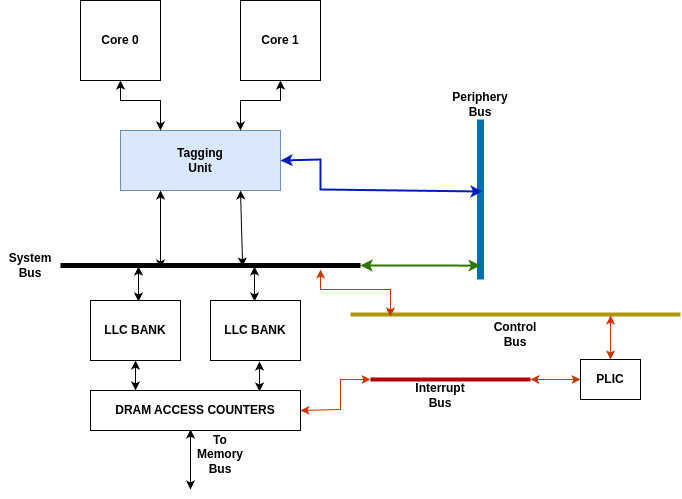

The diagram above was exported from draw.io. Its source (the exported page's mxGraphModel, read from the mxfile embedded in the PNG):
<mxGraphModel dx="1434" dy="730" grid="1" gridSize="10" guides="1" tooltips="1" connect="1" arrows="1" fold="1" page="1" pageScale="1" pageWidth="850" pageHeight="1100" math="0" shadow="0">
  <root>
    <mxCell id="0" />
    <mxCell id="1" parent="0" />
    <mxCell id="P7vGNAKFGQ10SllcJ9o8-69" value="" style="endArrow=classic;startArrow=classic;html=1;rounded=0;" edge="1" parent="1">
      <mxGeometry width="50" height="50" relative="1" as="geometry">
        <mxPoint x="250" y="570" as="sourcePoint" />
        <mxPoint x="250" y="510" as="targetPoint" />
      </mxGeometry>
    </mxCell>
    <mxCell id="P7vGNAKFGQ10SllcJ9o8-71" value="" style="group" vertex="1" connectable="0" parent="1">
      <mxGeometry x="60" y="81" width="680" height="469" as="geometry" />
    </mxCell>
    <mxCell id="P7vGNAKFGQ10SllcJ9o8-62" value="" style="group;fontStyle=1" vertex="1" connectable="0" parent="P7vGNAKFGQ10SllcJ9o8-71">
      <mxGeometry width="680" height="430" as="geometry" />
    </mxCell>
    <mxCell id="P7vGNAKFGQ10SllcJ9o8-53" value="" style="group;fontStyle=1" vertex="1" connectable="0" parent="P7vGNAKFGQ10SllcJ9o8-62">
      <mxGeometry width="470" height="430" as="geometry" />
    </mxCell>
    <mxCell id="P7vGNAKFGQ10SllcJ9o8-41" value="" style="group;fontStyle=1" vertex="1" connectable="0" parent="P7vGNAKFGQ10SllcJ9o8-53">
      <mxGeometry width="465" height="280" as="geometry" />
    </mxCell>
    <mxCell id="P7vGNAKFGQ10SllcJ9o8-32" value="" style="group;fontStyle=1" vertex="1" connectable="0" parent="P7vGNAKFGQ10SllcJ9o8-41">
      <mxGeometry x="80" width="385" height="280" as="geometry" />
    </mxCell>
    <mxCell id="P7vGNAKFGQ10SllcJ9o8-3" value="" style="group;fontStyle=1" vertex="1" connectable="0" parent="P7vGNAKFGQ10SllcJ9o8-32">
      <mxGeometry width="80" height="80" as="geometry" />
    </mxCell>
    <object label="" Core0="" Text="Core0" id="P7vGNAKFGQ10SllcJ9o8-1">
      <mxCell style="whiteSpace=wrap;html=1;aspect=fixed;fontStyle=1" vertex="1" parent="P7vGNAKFGQ10SllcJ9o8-3">
        <mxGeometry width="80" height="80" as="geometry" />
      </mxCell>
    </object>
    <mxCell id="P7vGNAKFGQ10SllcJ9o8-2" value="Core 0" style="text;html=1;align=center;verticalAlign=middle;whiteSpace=wrap;rounded=0;fontStyle=1" vertex="1" parent="P7vGNAKFGQ10SllcJ9o8-3">
      <mxGeometry x="10" y="25" width="60" height="30" as="geometry" />
    </mxCell>
    <mxCell id="P7vGNAKFGQ10SllcJ9o8-4" value="" style="group;fontStyle=1" vertex="1" connectable="0" parent="P7vGNAKFGQ10SllcJ9o8-32">
      <mxGeometry x="160" width="80" height="80" as="geometry" />
    </mxCell>
    <object label="" Core0="" Text="Core0" id="P7vGNAKFGQ10SllcJ9o8-5">
      <mxCell style="whiteSpace=wrap;html=1;aspect=fixed;fontStyle=1" vertex="1" parent="P7vGNAKFGQ10SllcJ9o8-4">
        <mxGeometry width="80" height="80" as="geometry" />
      </mxCell>
    </object>
    <mxCell id="P7vGNAKFGQ10SllcJ9o8-6" value="Core 1" style="text;html=1;align=center;verticalAlign=middle;whiteSpace=wrap;rounded=0;fontStyle=1" vertex="1" parent="P7vGNAKFGQ10SllcJ9o8-4">
      <mxGeometry x="10" y="25" width="60" height="30" as="geometry" />
    </mxCell>
    <mxCell id="P7vGNAKFGQ10SllcJ9o8-23" value="" style="group;fontStyle=1" vertex="1" connectable="0" parent="P7vGNAKFGQ10SllcJ9o8-32">
      <mxGeometry x="40" y="130" width="160" height="60" as="geometry" />
    </mxCell>
    <mxCell id="P7vGNAKFGQ10SllcJ9o8-17" value="" style="rounded=0;whiteSpace=wrap;html=1;fillColor=#dae8fc;strokeColor=#6c8ebf;fontStyle=1" vertex="1" parent="P7vGNAKFGQ10SllcJ9o8-23">
      <mxGeometry width="160" height="60" as="geometry" />
    </mxCell>
    <mxCell id="P7vGNAKFGQ10SllcJ9o8-19" value="Tagging Unit" style="text;html=1;align=center;verticalAlign=middle;whiteSpace=wrap;rounded=0;fontStyle=1" vertex="1" parent="P7vGNAKFGQ10SllcJ9o8-23">
      <mxGeometry x="50" y="15" width="60" height="30" as="geometry" />
    </mxCell>
    <mxCell id="P7vGNAKFGQ10SllcJ9o8-34" value="" style="line;strokeWidth=5;html=1;fontStyle=1" vertex="1" parent="P7vGNAKFGQ10SllcJ9o8-32">
      <mxGeometry x="-20" y="260" width="300" height="10" as="geometry" />
    </mxCell>
    <mxCell id="P7vGNAKFGQ10SllcJ9o8-36" value="" style="endArrow=classic;startArrow=classic;html=1;rounded=0;exitX=0.75;exitY=0;exitDx=0;exitDy=0;entryX=0.5;entryY=1;entryDx=0;entryDy=0;entryPerimeter=0;fontStyle=1" edge="1" parent="P7vGNAKFGQ10SllcJ9o8-32" source="P7vGNAKFGQ10SllcJ9o8-17" target="P7vGNAKFGQ10SllcJ9o8-5">
      <mxGeometry width="50" height="50" relative="1" as="geometry">
        <mxPoint x="260" y="320" as="sourcePoint" />
        <mxPoint x="200" y="90" as="targetPoint" />
        <Array as="points">
          <mxPoint x="160" y="100" />
          <mxPoint x="200" y="100" />
        </Array>
      </mxGeometry>
    </mxCell>
    <mxCell id="P7vGNAKFGQ10SllcJ9o8-40" value="" style="endArrow=classic;startArrow=classic;html=1;rounded=0;exitX=0.25;exitY=0;exitDx=0;exitDy=0;entryX=0.5;entryY=1;entryDx=0;entryDy=0;fontStyle=1" edge="1" parent="P7vGNAKFGQ10SllcJ9o8-32" source="P7vGNAKFGQ10SllcJ9o8-17" target="P7vGNAKFGQ10SllcJ9o8-1">
      <mxGeometry width="50" height="50" relative="1" as="geometry">
        <mxPoint x="-50" y="150" as="sourcePoint" />
        <mxPoint x="-10" y="100" as="targetPoint" />
        <Array as="points">
          <mxPoint x="80" y="100" />
          <mxPoint x="40" y="100" />
        </Array>
      </mxGeometry>
    </mxCell>
    <mxCell id="P7vGNAKFGQ10SllcJ9o8-42" value="" style="endArrow=classic;startArrow=classic;html=1;rounded=0;entryX=0.25;entryY=1;entryDx=0;entryDy=0;fontStyle=1" edge="1" parent="P7vGNAKFGQ10SllcJ9o8-32" target="P7vGNAKFGQ10SllcJ9o8-17">
      <mxGeometry width="50" height="50" relative="1" as="geometry">
        <mxPoint x="80" y="268" as="sourcePoint" />
        <mxPoint x="310" y="270" as="targetPoint" />
      </mxGeometry>
    </mxCell>
    <mxCell id="P7vGNAKFGQ10SllcJ9o8-43" value="" style="endArrow=classic;startArrow=classic;html=1;rounded=0;entryX=0.75;entryY=1;entryDx=0;entryDy=0;exitX=0.607;exitY=0.6;exitDx=0;exitDy=0;exitPerimeter=0;fontStyle=1" edge="1" parent="P7vGNAKFGQ10SllcJ9o8-32" source="P7vGNAKFGQ10SllcJ9o8-34" target="P7vGNAKFGQ10SllcJ9o8-17">
      <mxGeometry width="50" height="50" relative="1" as="geometry">
        <mxPoint x="260" y="320" as="sourcePoint" />
        <mxPoint x="310" y="270" as="targetPoint" />
      </mxGeometry>
    </mxCell>
    <mxCell id="P7vGNAKFGQ10SllcJ9o8-35" value="&lt;span&gt;System Bus&lt;/span&gt;" style="text;html=1;align=center;verticalAlign=middle;whiteSpace=wrap;rounded=0;fontStyle=1" vertex="1" parent="P7vGNAKFGQ10SllcJ9o8-41">
      <mxGeometry y="250" width="60" height="30" as="geometry" />
    </mxCell>
    <mxCell id="P7vGNAKFGQ10SllcJ9o8-44" value="DRAM ACCESS COUNTERS" style="rounded=0;whiteSpace=wrap;html=1;fontStyle=1" vertex="1" parent="P7vGNAKFGQ10SllcJ9o8-53">
      <mxGeometry x="90" y="390" width="210" height="40" as="geometry" />
    </mxCell>
    <mxCell id="P7vGNAKFGQ10SllcJ9o8-47" value="LLC BANK" style="rounded=0;whiteSpace=wrap;html=1;fontStyle=1" vertex="1" parent="P7vGNAKFGQ10SllcJ9o8-53">
      <mxGeometry x="90" y="300" width="90" height="60" as="geometry" />
    </mxCell>
    <mxCell id="P7vGNAKFGQ10SllcJ9o8-48" value="LLC BANK" style="rounded=0;whiteSpace=wrap;html=1;fontStyle=1" vertex="1" parent="P7vGNAKFGQ10SllcJ9o8-53">
      <mxGeometry x="210" y="300" width="90" height="60" as="geometry" />
    </mxCell>
    <mxCell id="P7vGNAKFGQ10SllcJ9o8-49" value="" style="endArrow=classic;startArrow=classic;html=1;rounded=0;exitX=0.433;exitY=0.017;exitDx=0;exitDy=0;exitPerimeter=0;fontStyle=1" edge="1" parent="P7vGNAKFGQ10SllcJ9o8-53">
      <mxGeometry width="50" height="50" relative="1" as="geometry">
        <mxPoint x="137.97000000000003" y="301.02" as="sourcePoint" />
        <mxPoint x="138" y="266" as="targetPoint" />
      </mxGeometry>
    </mxCell>
    <mxCell id="P7vGNAKFGQ10SllcJ9o8-50" value="" style="endArrow=classic;startArrow=classic;html=1;rounded=0;exitX=0.433;exitY=0.017;exitDx=0;exitDy=0;exitPerimeter=0;fontStyle=1" edge="1" parent="P7vGNAKFGQ10SllcJ9o8-53">
      <mxGeometry width="50" height="50" relative="1" as="geometry">
        <mxPoint x="254" y="301" as="sourcePoint" />
        <mxPoint x="254" y="266" as="targetPoint" />
      </mxGeometry>
    </mxCell>
    <mxCell id="P7vGNAKFGQ10SllcJ9o8-51" value="" style="endArrow=classic;startArrow=classic;html=1;rounded=0;entryX=0.5;entryY=1;entryDx=0;entryDy=0;fontStyle=1" edge="1" parent="P7vGNAKFGQ10SllcJ9o8-53" target="P7vGNAKFGQ10SllcJ9o8-47">
      <mxGeometry width="50" height="50" relative="1" as="geometry">
        <mxPoint x="135" y="390" as="sourcePoint" />
        <mxPoint x="540.03" y="454.98" as="targetPoint" />
      </mxGeometry>
    </mxCell>
    <mxCell id="P7vGNAKFGQ10SllcJ9o8-52" value="" style="endArrow=classic;startArrow=classic;html=1;rounded=0;entryX=0.5;entryY=1;entryDx=0;entryDy=0;fontStyle=1" edge="1" parent="P7vGNAKFGQ10SllcJ9o8-53">
      <mxGeometry width="50" height="50" relative="1" as="geometry">
        <mxPoint x="259" y="391" as="sourcePoint" />
        <mxPoint x="259" y="361" as="targetPoint" />
      </mxGeometry>
    </mxCell>
    <mxCell id="P7vGNAKFGQ10SllcJ9o8-59" value="&lt;span&gt;Interrupt Bus&lt;/span&gt;" style="text;html=1;align=center;verticalAlign=middle;whiteSpace=wrap;rounded=0;fontStyle=1" vertex="1" parent="P7vGNAKFGQ10SllcJ9o8-53">
      <mxGeometry x="410" y="380" width="60" height="30" as="geometry" />
    </mxCell>
    <mxCell id="P7vGNAKFGQ10SllcJ9o8-54" value="" style="endArrow=classic;startArrow=classic;html=1;rounded=0;exitX=1;exitY=0.5;exitDx=0;exitDy=0;fillColor=#fa6800;strokeColor=#C73500;fontStyle=1" edge="1" parent="P7vGNAKFGQ10SllcJ9o8-62" source="P7vGNAKFGQ10SllcJ9o8-44">
      <mxGeometry width="50" height="50" relative="1" as="geometry">
        <mxPoint x="500" y="549" as="sourcePoint" />
        <mxPoint x="370" y="379" as="targetPoint" />
        <Array as="points">
          <mxPoint x="340" y="409" />
          <mxPoint x="340" y="379" />
        </Array>
      </mxGeometry>
    </mxCell>
    <mxCell id="P7vGNAKFGQ10SllcJ9o8-29" value="&lt;span&gt;Periphery Bus&lt;/span&gt;" style="text;html=1;align=center;verticalAlign=middle;whiteSpace=wrap;rounded=0;fontStyle=1" vertex="1" parent="P7vGNAKFGQ10SllcJ9o8-62">
      <mxGeometry x="450" y="89" width="60" height="30" as="geometry" />
    </mxCell>
    <mxCell id="P7vGNAKFGQ10SllcJ9o8-28" value="" style="line;strokeWidth=7;direction=south;html=1;fillColor=#1ba1e2;fontColor=#ffffff;strokeColor=#006EAF;fontStyle=1" vertex="1" parent="P7vGNAKFGQ10SllcJ9o8-62">
      <mxGeometry x="475" y="119" width="10" height="160" as="geometry" />
    </mxCell>
    <mxCell id="P7vGNAKFGQ10SllcJ9o8-45" value="" style="endArrow=classic;startArrow=classic;html=1;rounded=0;exitX=1;exitY=0.5;exitDx=0;exitDy=0;exitPerimeter=0;entryX=0.913;entryY=0.5;entryDx=0;entryDy=0;entryPerimeter=0;fillColor=#60a917;strokeColor=#2D7600;strokeWidth=2;fontStyle=1" edge="1" parent="P7vGNAKFGQ10SllcJ9o8-62" source="P7vGNAKFGQ10SllcJ9o8-34" target="P7vGNAKFGQ10SllcJ9o8-28">
      <mxGeometry width="50" height="50" relative="1" as="geometry">
        <mxPoint x="340" y="319" as="sourcePoint" />
        <mxPoint x="390" y="269" as="targetPoint" />
      </mxGeometry>
    </mxCell>
    <mxCell id="P7vGNAKFGQ10SllcJ9o8-31" value="" style="endArrow=classic;startArrow=classic;html=1;rounded=0;exitX=1;exitY=0.5;exitDx=0;exitDy=0;fillColor=#0050ef;strokeColor=#001DBC;strokeWidth=2;entryX=0.45;entryY=0.3;entryDx=0;entryDy=0;entryPerimeter=0;fontStyle=1" edge="1" parent="P7vGNAKFGQ10SllcJ9o8-62" source="P7vGNAKFGQ10SllcJ9o8-17" target="P7vGNAKFGQ10SllcJ9o8-28">
      <mxGeometry width="50" height="50" relative="1" as="geometry">
        <mxPoint x="360" y="319" as="sourcePoint" />
        <mxPoint x="470" y="190" as="targetPoint" />
        <Array as="points">
          <mxPoint x="320" y="159" />
          <mxPoint x="320" y="189" />
        </Array>
      </mxGeometry>
    </mxCell>
    <mxCell id="P7vGNAKFGQ10SllcJ9o8-58" value="" style="line;strokeWidth=4;html=1;fillColor=#e51400;fontColor=#ffffff;strokeColor=#B20000;fontStyle=1" vertex="1" parent="P7vGNAKFGQ10SllcJ9o8-62">
      <mxGeometry x="370" y="374" width="160" height="10" as="geometry" />
    </mxCell>
    <mxCell id="P7vGNAKFGQ10SllcJ9o8-60" value="PLIC" style="rounded=0;whiteSpace=wrap;html=1;fontStyle=1" vertex="1" parent="P7vGNAKFGQ10SllcJ9o8-62">
      <mxGeometry x="580" y="359" width="60" height="40" as="geometry" />
    </mxCell>
    <mxCell id="P7vGNAKFGQ10SllcJ9o8-61" value="" style="endArrow=classic;startArrow=classic;html=1;rounded=0;exitX=1;exitY=0.5;exitDx=0;exitDy=0;exitPerimeter=0;entryX=0;entryY=0.5;entryDx=0;entryDy=0;fillColor=#fa6800;strokeColor=#C73500;fontStyle=1" edge="1" parent="P7vGNAKFGQ10SllcJ9o8-62" source="P7vGNAKFGQ10SllcJ9o8-58" target="P7vGNAKFGQ10SllcJ9o8-60">
      <mxGeometry width="50" height="50" relative="1" as="geometry">
        <mxPoint x="340" y="319" as="sourcePoint" />
        <mxPoint x="390" y="269" as="targetPoint" />
      </mxGeometry>
    </mxCell>
    <mxCell id="P7vGNAKFGQ10SllcJ9o8-63" value="" style="line;strokeWidth=4;html=1;fillColor=#e3c800;fontColor=#000000;strokeColor=#B09500;fontStyle=1" vertex="1" parent="P7vGNAKFGQ10SllcJ9o8-62">
      <mxGeometry x="350" y="309" width="330" height="10" as="geometry" />
    </mxCell>
    <mxCell id="P7vGNAKFGQ10SllcJ9o8-64" value="" style="endArrow=classic;startArrow=classic;html=1;rounded=0;entryX=0.867;entryY=0.9;entryDx=0;entryDy=0;entryPerimeter=0;exitX=0.121;exitY=0.7;exitDx=0;exitDy=0;exitPerimeter=0;fillColor=#fa6800;strokeColor=#C73500;fontStyle=1" edge="1" parent="P7vGNAKFGQ10SllcJ9o8-62" source="P7vGNAKFGQ10SllcJ9o8-63" target="P7vGNAKFGQ10SllcJ9o8-34">
      <mxGeometry width="50" height="50" relative="1" as="geometry">
        <mxPoint x="340" y="319" as="sourcePoint" />
        <mxPoint x="390" y="269" as="targetPoint" />
        <Array as="points">
          <mxPoint x="390" y="289" />
          <mxPoint x="320" y="289" />
        </Array>
      </mxGeometry>
    </mxCell>
    <mxCell id="P7vGNAKFGQ10SllcJ9o8-66" value="&lt;span&gt;Control Bus&lt;/span&gt;" style="text;html=1;align=center;verticalAlign=middle;whiteSpace=wrap;rounded=0;fontStyle=1" vertex="1" parent="P7vGNAKFGQ10SllcJ9o8-62">
      <mxGeometry x="485" y="319" width="60" height="30" as="geometry" />
    </mxCell>
    <mxCell id="P7vGNAKFGQ10SllcJ9o8-67" value="" style="endArrow=classic;startArrow=classic;html=1;rounded=0;exitX=0.5;exitY=0;exitDx=0;exitDy=0;entryX=0.788;entryY=0.6;entryDx=0;entryDy=0;entryPerimeter=0;fillColor=#fa6800;strokeColor=#C73500;fontStyle=1" edge="1" parent="P7vGNAKFGQ10SllcJ9o8-62" source="P7vGNAKFGQ10SllcJ9o8-60" target="P7vGNAKFGQ10SllcJ9o8-63">
      <mxGeometry width="50" height="50" relative="1" as="geometry">
        <mxPoint x="340" y="319" as="sourcePoint" />
        <mxPoint x="390" y="269" as="targetPoint" />
      </mxGeometry>
    </mxCell>
    <mxCell id="P7vGNAKFGQ10SllcJ9o8-70" value="&lt;span&gt;To Memory Bus&lt;/span&gt;" style="text;html=1;align=center;verticalAlign=middle;whiteSpace=wrap;rounded=0;fontStyle=1" vertex="1" parent="P7vGNAKFGQ10SllcJ9o8-71">
      <mxGeometry x="190" y="439" width="60" height="30" as="geometry" />
    </mxCell>
  </root>
</mxGraphModel>